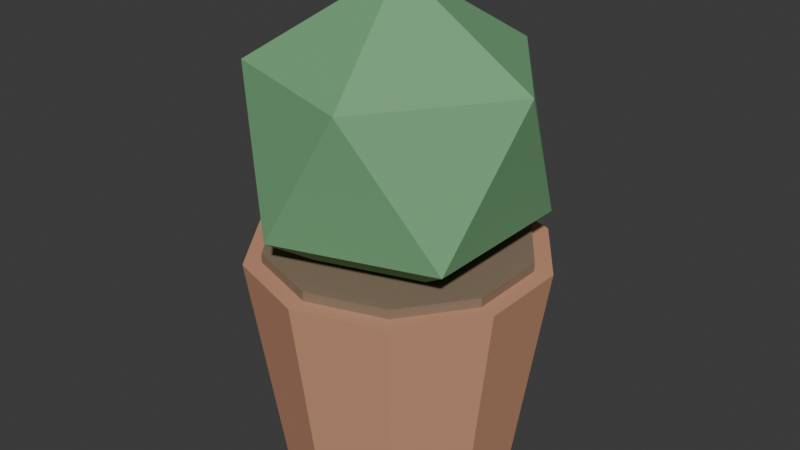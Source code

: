 # Source: PLA_VASO_M1_v01.blend  (saved by Blender 4.2.66; exported with 4.5.12 LTS)
import bpy
from mathutils import Matrix  # noqa: F401  (used for matrix-valued properties, if any)

bpy.ops.wm.read_factory_settings(use_empty=True)
scene = bpy.context.scene
scene.name = 'Scene'

# ---- collections
col_collection = bpy.data.collections.new('Collection'); scene.collection.children.link(col_collection)

# ---- materials (node trees are filled in below, after node groups)
mat_polyroom_pbr = bpy.data.materials.new('Polyroom_PBR')

# ---- material node trees
mat_polyroom_pbr.use_nodes = True; mat_polyroom_pbr.node_tree.nodes.clear()
_N = mat_polyroom_pbr.node_tree.nodes; _L = mat_polyroom_pbr.node_tree.links
n0 = _N.new('ShaderNodeOutputMaterial'); n0.name = 'Material Output'; n0.location = (400, 0)
n1 = _N.new('ShaderNodeBsdfPrincipled'); n1.name = 'Principled BSDF'; n1.location = (100, 0)
n1.inputs[2].default_value = 0.8
n2 = _N.new('ShaderNodeVertexColor'); n2.name = 'Color Attribute'; n2.location = (-100, 0)
n2.layer_name = 'Color'
_L.new(n2.outputs[0], n1.inputs[0])
_L.new(n1.outputs[0], n0.inputs[0])
n0.is_active_output = True

# ---- world
world_world = bpy.data.worlds.new('World'); scene.world = world_world
world_world.use_nodes = True; world_world.node_tree.nodes.clear()
_N = world_world.node_tree.nodes; _L = world_world.node_tree.links
n0 = _N.new('ShaderNodeOutputWorld'); n0.name = 'World Output'; n0.location = (300, 300)
n1 = _N.new('ShaderNodeBackground'); n1.name = 'Background'; n1.location = (10, 300)
n1.inputs[0].default_value = (0.05088, 0.05088, 0.05088, 1.0)
_L.new(n1.outputs[0], n0.inputs[0])
n0.is_active_output = True
world_world.color = (0.05088, 0.05088, 0.05088)
world_world.sun_shadow_jitter_overblur = 0.0

# ---- meshes
me_pla_vaso_m1_v01 = bpy.data.meshes.new('PLA_VASO_M1_v01')
me_pla_vaso_m1_v01.from_pydata([(0.0, 0.1248, 0.0), (0.0, 0.16, 0.24), (0.07336, 0.101, 0.0), (0.09405, 0.1294, 0.24), (0.1187, 0.03857, 0.0), (0.1522, 0.04944, 0.24), (0.1187, -0.03857, 0.0), (0.1522, -0.04944, 0.24), (0.07336, -0.101, 0.0), (0.09405, -0.1294, 0.24), (0.0, -0.1248, 0.0), (0.0, -0.16, 0.24), (-0.07336, -0.101, 0.0), (-0.09405, -0.1294, 0.24), (-0.1187, -0.03857, 0.0), (-0.1522, -0.04944, 0.24), (-0.1187, 0.03857, 0.0), (-0.1522, 0.04944, 0.24), (-0.07336, 0.101, 0.0), (-0.09405, 0.1294, 0.24), (0.0, 0.1408, 0.23), (0.0, 0.1408, 0.25), (0.08276, 0.1139, 0.23), (0.08276, 0.1139, 0.25), (0.1339, 0.04351, 0.23), (0.1339, 0.04351, 0.25), (0.1339, -0.04351, 0.23), (0.1339, -0.04351, 0.25), (0.08276, -0.1139, 0.23), (0.08276, -0.1139, 0.25), (0.0, -0.1408, 0.23), (0.0, -0.1408, 0.25), (-0.08276, -0.1139, 0.23), (-0.08276, -0.1139, 0.25), (-0.1339, -0.04351, 0.23), (-0.1339, -0.04351, 0.25), (-0.1339, 0.04351, 0.23), (-0.1339, 0.04351, 0.25), (-0.08276, 0.1139, 0.23), (-0.08276, 0.1139, 0.25), (0.0, 0.0, 0.192), (0.1216, -0.08832, 0.2849), (-0.04643, -0.1429, 0.2849), (-0.1503, 0.0, 0.2849), (-0.04643, 0.1429, 0.2849), (0.1216, 0.08832, 0.2849), (0.04643, -0.1429, 0.4351), (-0.1216, -0.08832, 0.4351), (-0.1216, 0.08832, 0.4351), (0.04643, 0.1429, 0.4351), (0.1503, 0.0, 0.4351), (0.0, 0.0, 0.528)], [], [(0, 1, 3, 2), (2, 3, 5, 4), (4, 5, 7, 6), (6, 7, 9, 8), (8, 9, 11, 10), (10, 11, 13, 12), (12, 13, 15, 14), (14, 15, 17, 16), (3, 1, 19, 17, 15, 13, 11, 9, 7, 5), (16, 17, 19, 18), (18, 19, 1, 0), (0, 2, 4, 6, 8, 10, 12, 14, 16, 18), (20, 21, 23, 22), (22, 23, 25, 24), (24, 25, 27, 26), (26, 27, 29, 28), (28, 29, 31, 30), (30, 31, 33, 32), (32, 33, 35, 34), (34, 35, 37, 36), (23, 21, 39, 37, 35, 33, 31, 29, 27, 25), (36, 37, 39, 38), (38, 39, 21, 20), (20, 22, 24, 26, 28, 30, 32, 34, 36, 38), (40, 41, 42), (41, 40, 45), (40, 42, 43), (40, 43, 44), (40, 44, 45), (41, 45, 50), (42, 41, 46), (43, 42, 47), (44, 43, 48), (45, 44, 49), (41, 50, 46), (42, 46, 47), (43, 47, 48), (44, 48, 49), (45, 49, 50), (46, 50, 51), (47, 46, 51), (48, 47, 51), (49, 48, 51), (50, 49, 51)])
_uv = me_pla_vaso_m1_v01.uv_layers.new(name='UVMap')
_uv.uv.foreach_set('vector', [0.7476, 0.4123, 0.5357, 0.4218, 0.5357, 0.3353, 0.7476, 0.3448, 0.7476, 0.3448, 0.5357, 0.3353, 0.5412, 0.2654, 0.7519, 0.2903, 0.2948, 0.9828, 0.2852, 0.7709, 0.3717, 0.7709, 0.3622, 0.9828, 0.5357, 0.5294, 0.7464, 0.5045, 0.7519, 0.5745, 0.54, 0.584, 0.54, 0.584, 0.7519, 0.5745, 0.7519, 0.661, 0.54, 0.6515, 0.54, 0.6515, 0.7519, 0.661, 0.7464, 0.731, 0.5357, 0.706, 0.4949, 0.7333, 0.2852, 0.7582, 0.2861, 0.6882, 0.4955, 0.6787, 0.4955, 0.6787, 0.2861, 0.6882, 0.2861, 0.6017, 0.4955, 0.6112, 0.1395, 0.2863, 0.05718, 0.2595, 0.006341, 0.1896, 0.006341, 0.1031, 0.05718, 0.03307, 0.1395, 0.006341, 0.2217, 0.03307, 0.2726, 0.1031, 0.2726, 0.1896, 0.2217, 0.2595, 0.4955, 0.6112, 0.2861, 0.6017, 0.2852, 0.5317, 0.4949, 0.5567, 0.7519, 0.4669, 0.5412, 0.4918, 0.5357, 0.4218, 0.7476, 0.4123, 0.046, 0.7554, 0.006341, 0.7009, 0.006341, 0.6334, 0.046, 0.5788, 0.1102, 0.558, 0.1743, 0.5788, 0.214, 0.6334, 0.214, 0.7009, 0.1743, 0.7554, 0.1102, 0.7763, 0.2441, 0.6957, 0.2267, 0.6957, 0.2267, 0.6195, 0.2441, 0.6195, 0.2441, 0.6195, 0.2267, 0.6195, 0.2315, 0.558, 0.2489, 0.558, 0.8001, 0.2493, 0.7827, 0.2493, 0.7827, 0.1732, 0.8001, 0.1732, 0.9107, 0.2654, 0.9281, 0.2654, 0.9329, 0.3269, 0.9155, 0.3269, 0.9155, 0.3269, 0.9329, 0.3269, 0.9329, 0.4031, 0.9155, 0.4031, 0.9155, 0.4031, 0.9329, 0.4031, 0.9281, 0.4646, 0.9107, 0.4646, 0.2708, 0.4982, 0.2533, 0.4982, 0.254, 0.4366, 0.2715, 0.4366, 0.2715, 0.4366, 0.254, 0.4366, 0.254, 0.3605, 0.2715, 0.3605, 0.05108, 0.5218, 0.006341, 0.4602, 0.006341, 0.384, 0.05108, 0.3225, 0.1235, 0.2989, 0.1959, 0.3225, 0.2406, 0.384, 0.2406, 0.4602, 0.1959, 0.5218, 0.1235, 0.5453, 0.2715, 0.3605, 0.254, 0.3605, 0.2533, 0.2989, 0.2708, 0.2989, 0.2489, 0.7572, 0.2315, 0.7572, 0.2267, 0.6957, 0.2441, 0.6957, 0.5357, 0.1676, 0.5357, 0.09145, 0.5805, 0.02986, 0.6528, 0.006341, 0.7252, 0.02986, 0.77, 0.09145, 0.77, 0.1676, 0.7252, 0.2291, 0.6528, 0.2527, 0.5805, 0.2291, 0.4167, 0.1314, 0.3761, 0.006341, 0.523, 0.05409, 0.3761, 0.006341, 0.4167, 0.1314, 0.2852, 0.1313, 0.4167, 0.1314, 0.523, 0.05409, 0.523, 0.2086, 0.4167, 0.1314, 0.523, 0.2086, 0.3761, 0.2564, 0.4167, 0.1314, 0.3761, 0.2564, 0.2852, 0.1313, 0.9164, 0.1605, 0.7827, 0.08305, 0.9164, 0.006341, 0.898, 0.3131, 0.898, 0.4676, 0.7646, 0.3904, 0.6676, 0.8686, 0.666, 0.9937, 0.5357, 0.9459, 0.666, 0.7436, 0.6676, 0.8686, 0.5357, 0.7914, 0.7646, 0.7303, 0.7646, 0.5758, 0.898, 0.6531, 0.898, 0.4676, 0.7745, 0.5154, 0.7646, 0.3904, 0.898, 0.3131, 0.7646, 0.3904, 0.7745, 0.2654, 0.6676, 0.8686, 0.5357, 0.9459, 0.5357, 0.7914, 0.7646, 0.5758, 0.8881, 0.5281, 0.898, 0.6531, 0.7646, 0.7303, 0.898, 0.6531, 0.8881, 0.7781, 0.523, 0.3168, 0.523, 0.4713, 0.4167, 0.394, 0.3761, 0.269, 0.523, 0.3168, 0.4167, 0.394, 0.2852, 0.394, 0.3761, 0.269, 0.4167, 0.394, 0.3761, 0.5191, 0.2852, 0.394, 0.4167, 0.394, 0.523, 0.4713, 0.3761, 0.5191, 0.4167, 0.394])
_ca = me_pla_vaso_m1_v01.color_attributes.new('Color', 'FLOAT_COLOR', 'POINT')
_ca.data.foreach_set('color', [0.6, 0.3, 0.18, 1.0, 0.6, 0.3, 0.18, 1.0, 0.6, 0.3, 0.18, 1.0, 0.6, 0.3, 0.18, 1.0, 0.6, 0.3, 0.18, 1.0, 0.6, 0.3, 0.18, 1.0, 0.6, 0.3, 0.18, 1.0, 0.6, 0.3, 0.18, 1.0, 0.6, 0.3, 0.18, 1.0, 0.6, 0.3, 0.18, 1.0, 0.6, 0.3, 0.18, 1.0, 0.6, 0.3, 0.18, 1.0, 0.6, 0.3, 0.18, 1.0, 0.6, 0.3, 0.18, 1.0, 0.6, 0.3, 0.18, 1.0, 0.6, 0.3, 0.18, 1.0, 0.6, 0.3, 0.18, 1.0, 0.6, 0.3, 0.18, 1.0, 0.6, 0.3, 0.18, 1.0, 0.6, 0.3, 0.18, 1.0, 0.25, 0.18, 0.12, 1.0, 0.25, 0.18, 0.12, 1.0, 0.25, 0.18, 0.12, 1.0, 0.25, 0.18, 0.12, 1.0, 0.25, 0.18, 0.12, 1.0, 0.25, 0.18, 0.12, 1.0, 0.25, 0.18, 0.12, 1.0, 0.25, 0.18, 0.12, 1.0, 0.25, 0.18, 0.12, 1.0, 0.25, 0.18, 0.12, 1.0, 0.25, 0.18, 0.12, 1.0, 0.25, 0.18, 0.12, 1.0, 0.25, 0.18, 0.12, 1.0, 0.25, 0.18, 0.12, 1.0, 0.25, 0.18, 0.12, 1.0, 0.25, 0.18, 0.12, 1.0, 0.25, 0.18, 0.12, 1.0, 0.25, 0.18, 0.12, 1.0, 0.25, 0.18, 0.12, 1.0, 0.25, 0.18, 0.12, 1.0, 0.18, 0.42, 0.2, 1.0, 0.18, 0.42, 0.2, 1.0, 0.18, 0.42, 0.2, 1.0, 0.18, 0.42, 0.2, 1.0, 0.18, 0.42, 0.2, 1.0, 0.18, 0.42, 0.2, 1.0, 0.18, 0.42, 0.2, 1.0, 0.18, 0.42, 0.2, 1.0, 0.18, 0.42, 0.2, 1.0, 0.18, 0.42, 0.2, 1.0, 0.18, 0.42, 0.2, 1.0, 0.18, 0.42, 0.2, 1.0])
me_pla_vaso_m1_v01.materials.append(mat_polyroom_pbr)
me_pla_vaso_m1_v01.update()

# ---- objects
ob_pla_vaso_m1_v01 = bpy.data.objects.new('PLA_VASO_M1_v01', me_pla_vaso_m1_v01)

# ---- transforms, parenting, visibility, modifiers, constraints
ob_pla_vaso_m1_v01.location = (0.0, 0.0, 0.0)

# ---- collection membership
col_collection.objects.link(ob_pla_vaso_m1_v01)

# ---- scene / render settings (as saved in the file)
scene.frame_start = 1; scene.frame_end = 250; scene.frame_set(1)
scene.render.engine = 'BLENDER_EEVEE_NEXT'
bpy.context.view_layer.update()

# ---- added for rendering (the .blend has no active camera and no usable light): camera, sun
cam_auto = bpy.data.cameras.new('AutoCamera')
cam_auto.lens = 50.0
cam_auto.sensor_width = 36.0
cam_auto.clip_end = 1000.0
ob_auto_camera = bpy.data.objects.new('AutoCamera', cam_auto)
scene.collection.objects.link(ob_auto_camera)
ob_auto_camera.location = (0.636865, -0.764238, 0.773492)
ob_auto_camera.rotation_euler = (1.09748, -7.21219e-08, 0.694738)
scene.camera = ob_auto_camera
light_auto_sun = bpy.data.lights.new('AutoSun', 'SUN')
light_auto_sun.energy = 3.0
light_auto_sun.angle = 0.0523599
ob_auto_sun = bpy.data.objects.new('AutoSun', light_auto_sun)
scene.collection.objects.link(ob_auto_sun)
ob_auto_sun.rotation_euler = (0.872665, 0.174533, 0.523599)
bpy.context.view_layer.update()
